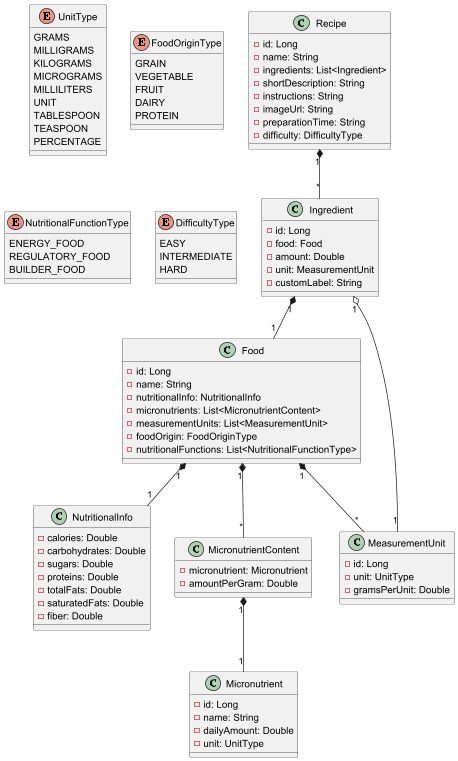

The diagram above was rendered by PlantUML. Its source (embedded in the PNG):
@startuml

class Recipe {
    - id: Long
    - name: String
    - ingredients: List<Ingredient>
    - shortDescription: String
    - instructions: String
    - imageUrl: String
    - preparationTime: String
    - difficulty: DifficultyType
}

class Ingredient {
    - id: Long
    - food: Food
    - amount: Double
    - unit: MeasurementUnit
    - customLabel: String
}

class Food {
    - id: Long
    - name: String
    - nutritionalInfo: NutritionalInfo
    - micronutrients: List<MicronutrientContent>
    - measurementUnits: List<MeasurementUnit>
    - foodOrigin: FoodOriginType
    - nutritionalFunctions: List<NutritionalFunctionType>
}

class NutritionalInfo {
    - calories: Double
    - carbohydrates: Double
    - sugars: Double
    - proteins: Double
    - totalFats: Double
    - saturatedFats: Double
    - fiber: Double
}

class MicronutrientContent {
    - micronutrient: Micronutrient
    - amountPerGram: Double
}

class Micronutrient {
    - id: Long
    - name: String
    - dailyAmount: Double
    - unit: UnitType
}

class MeasurementUnit {
    - id: Long
    - unit: UnitType
    - gramsPerUnit: Double
}


Ingredient "1" *-- "1" Food
Ingredient "1" o-- "1" MeasurementUnit

Recipe "1" *-- "*" Ingredient

Food "1" *-- "1" NutritionalInfo
Food "1" *-- "*" MeasurementUnit
Food "1" *-- "*" MicronutrientContent

MicronutrientContent "1" *-- "1" Micronutrient



enum UnitType {
    GRAMS
    MILLIGRAMS
    KILOGRAMS
    MICROGRAMS
    MILLILITERS
    UNIT
    TABLESPOON
    TEASPOON
    PERCENTAGE
}

enum FoodOriginType {
    GRAIN
    VEGETABLE
    FRUIT
    DAIRY
    PROTEIN
}

enum NutritionalFunctionType {
    ENERGY_FOOD
    REGULATORY_FOOD
    BUILDER_FOOD
}

enum DifficultyType {
    EASY
    INTERMEDIATE
    HARD
}

@enduml